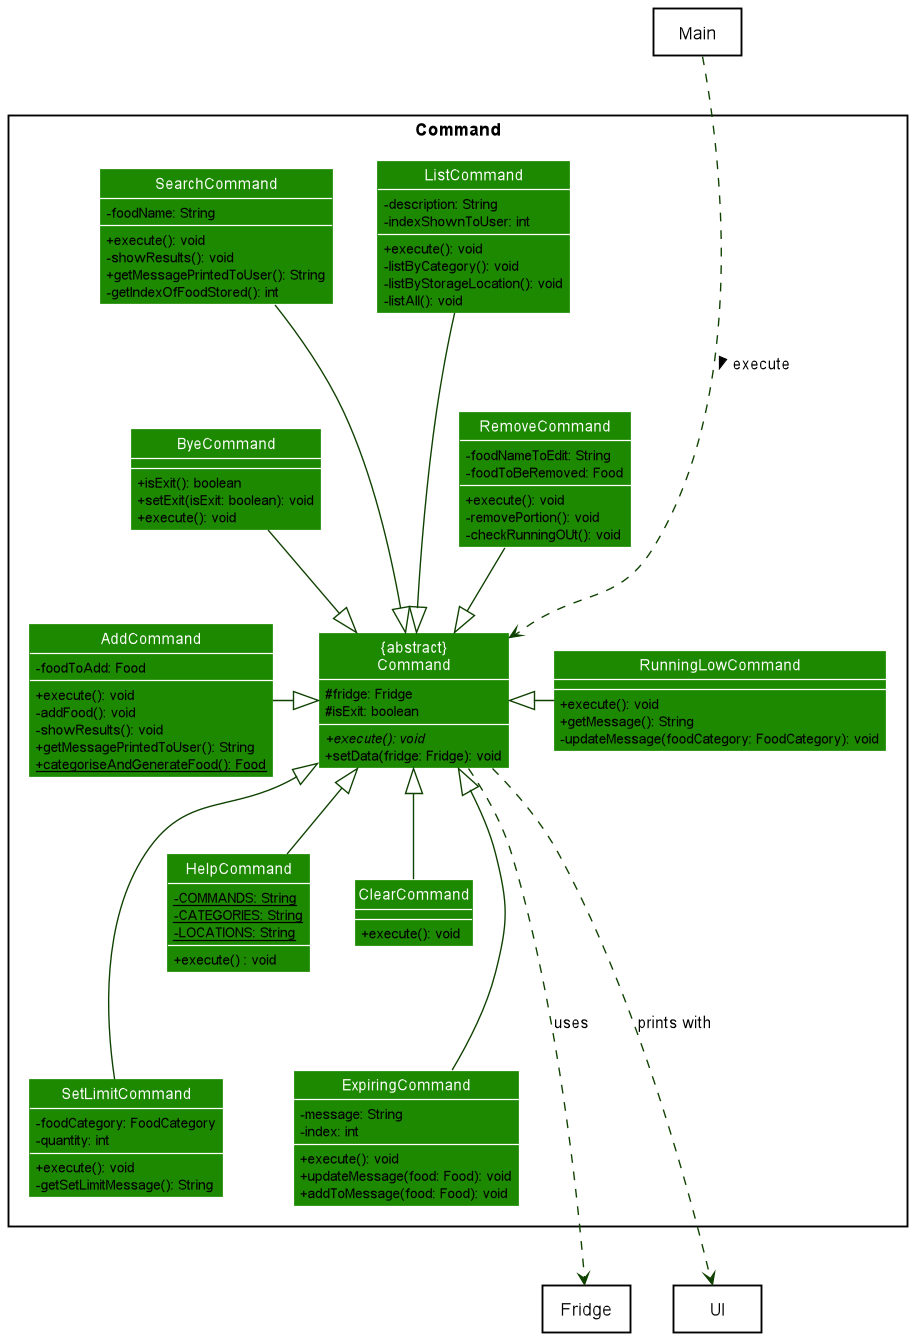

The diagram above was rendered by PlantUML. Its source (embedded in the PNG):
@startuml
'https://plantuml.com/class-diagram
!include style.puml

skinparam arrowThickness 1.1
skinparam arrowColor UI_COLOR_T4
skinparam classBackgroundColor UI_COLOR
skinparam classAttributeIconSize 0

package Command <<Rectangle>> {
    class "{abstract}\nCommand" as Command
    class AddCommand
    class RemoveCommand
    class ListCommand
    class SearchCommand
    class SetLimitCommand
    class HelpCommand
    class ClearCommand
    class ByeCommand
    class RunningLowCommand
    class ExpiringCommand
}

package Fridge <<Rectangle>>  {
}

package Main <<Rectangle>> {
}

package UI <<Rectangle>> {
}

class Command {
  #fridge: Fridge
  #isExit: boolean
  +execute(): void{abstract}
  +setData(fridge: Fridge): void
}

class AddCommand {
  -foodToAdd: Food
  +execute(): void
  -addFood(): void
  -showResults(): void
  +getMessagePrintedToUser(): String
  +categoriseAndGenerateFood(): Food {static}
}

class RemoveCommand {
  -foodNameToEdit: String
  -foodToBeRemoved: Food
  +execute(): void
  -removePortion(): void
  -checkRunningOUt(): void
}

class ListCommand {
  -description: String
  -indexShownToUser: int
  +execute(): void
  -listByCategory(): void
  -listByStorageLocation(): void
  -listAll(): void
}

class SearchCommand {
  -foodName: String
  +execute(): void
  -showResults(): void
  +getMessagePrintedToUser(): String
  -getIndexOfFoodStored(): int
}

class SetLimitCommand {
  -foodCategory: FoodCategory
  -quantity: int
  +execute(): void
  -getSetLimitMessage(): String
}


class HelpCommand {
  - COMMANDS: String {static}
  - CATEGORIES: String {static}
  - LOCATIONS: String {static}
  + execute() : void
}

class ClearCommand {
  +execute(): void
}

class ByeCommand {
  +isExit(): boolean
  +setExit(isExit: boolean): void
  +execute(): void
}

class RunningLowCommand {
  +execute(): void
  +getMessage(): String
  -updateMessage(foodCategory: FoodCategory): void
}

class ExpiringCommand {
  -message: String
  -index: int
  +execute(): void
  +updateMessage(food: Food): void
  +addToMessage(food: Food): void
}

Command ---.down> Fridge: uses
Command ---.down> UI: prints with
Main ---.down> Command: execute >
AddCommand --right|> Command
RemoveCommand --down|> Command
ListCommand ---down|> Command
SearchCommand ---down|> Command
SetLimitCommand ---up|> Command
HelpCommand --up|> Command
ClearCommand --up|> Command
ByeCommand --down|> Command
RunningLowCommand --left|> Command
ExpiringCommand ---up|> Command


@enduml